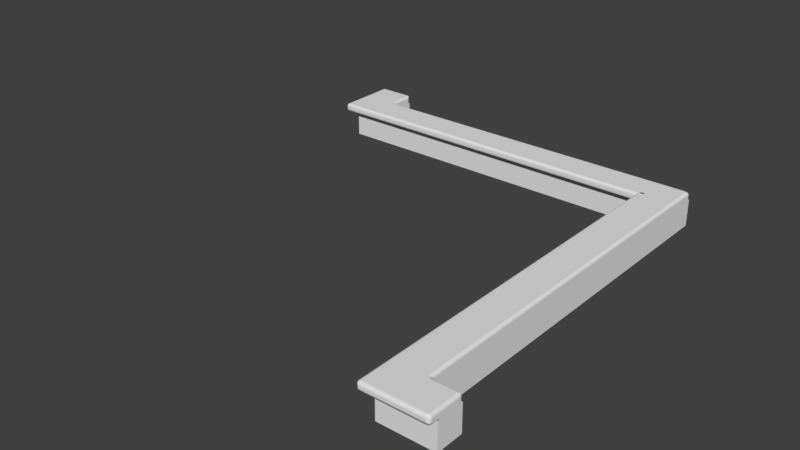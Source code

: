 # Source: Bar.blend  (saved by Blender 2.79.0; exported with 4.5.12 LTS)
import bpy
from mathutils import Matrix  # noqa: F401  (used for matrix-valued properties, if any)

bpy.ops.wm.read_factory_settings(use_empty=True)
scene = bpy.context.scene
scene.name = 'Scene'

# ---- collections
col_collection_1 = bpy.data.collections.new('Collection 1'); scene.collection.children.link(col_collection_1)
col_collection_11 = bpy.data.collections.new('Collection 11'); scene.collection.children.link(col_collection_11)

# ---- world
world_world = bpy.data.worlds.new('World'); scene.world = world_world
world_world.color = (0.05088, 0.05088, 0.05088)
world_world.use_sun_shadow = False
world_world.sun_shadow_jitter_overblur = 0.0
world_world.cycles.sampling_method = 'MANUAL'

# ---- meshes
me_grid_000 = bpy.data.meshes.new('Grid.000')
me_grid_000.from_pydata([(-10.24, 5.658, 0.8111), (3.335, -10.65, 0.8111), (3.193, -10.51, 0.8111), (2.993, -10.65, 0.8111), (2.993, -10.85, 0.8111), (3.193, -10.85, 0.8111), (3.265, -10.63, 0.8111), (3.265, -10.73, 0.8111), (3.189, -10.71, 0.8111), (3.114, -10.58, 0.8111), (3.214, -10.58, 0.8111), (3.137, -10.66, 0.8111), (2.993, -10.72, 0.8111), (3.041, -10.63, 0.8111), (3.059, -10.7, 0.8111), (3.06, -10.85, 0.8111), (2.993, -10.79, 0.8111), (3.066, -10.78, 0.8111), (3.213, -10.81, 0.8111), (3.127, -10.85, 0.8111), (3.142, -10.79, 0.8111), (2.993, -10.85, 0.5), (3.193, -10.65, 0.5), (3.06, -10.79, 0.5), (3.127, -10.72, 0.5), (5.145, -10.85, 0.6), (5.145, -10.65, 0.5), (5.145, -10.77, 0.55), (5.145, -10.7, 0.5134), (5.145, -10.65, 0.7111), (5.045, -10.65, 0.8111), (5.045, -10.85, 0.8111), (5.145, -10.85, 0.7111), (5.13, -10.65, 0.7602), (5.145, -10.72, 0.7111), (5.13, -10.72, 0.7634), (5.045, -10.72, 0.8111), (5.095, -10.65, 0.7978), (5.097, -10.72, 0.7964), (5.094, -10.85, 0.7963), (5.045, -10.79, 0.8111), (5.097, -10.79, 0.7964), (5.145, -10.79, 0.7111), (5.131, -10.85, 0.7611), (5.13, -10.79, 0.7634), (4.119, -9.627, 0.5), (4.219, -9.727, 0.5), (4.133, -9.677, 0.5), (4.169, -9.714, 0.5), (5.045, -9.727, 0.5), (5.145, -9.827, 0.5), (5.095, -9.74, 0.5), (5.131, -9.777, 0.5), (-10.24, 3.706, 0.8111), (-10.24, 3.506, 0.8111), (-10.24, 3.64, 0.8111), (-10.24, 3.573, 0.8111), (4.019, 4.391, 0.8111), (4.119, 4.532, 0.7111), (4.019, 4.632, 0.7111), (3.878, 4.532, 0.8111), (4.068, 4.436, 0.7964), (3.998, 4.46, 0.8111), (4.053, 4.518, 0.7973), (4.104, 4.581, 0.7111), (4.104, 4.487, 0.76), (4.089, 4.559, 0.7638), (3.974, 4.617, 0.76), (4.068, 4.617, 0.7111), (4.046, 4.602, 0.7638), (3.947, 4.511, 0.8111), (3.923, 4.581, 0.7964), (4.005, 4.566, 0.7973), (2.835, 3.606, 0.6), (2.835, 3.506, 0.5), (2.735, 3.506, 0.6), (2.835, 3.593, 0.5501), (2.785, 3.593, 0.6), (2.788, 3.58, 0.5522), (2.785, 3.506, 0.5134), (2.835, 3.556, 0.5134), (2.788, 3.554, 0.5263), (2.749, 3.556, 0.6), (2.749, 3.506, 0.5501), (2.762, 3.554, 0.5522), (2.835, 3.506, 0.8111), (2.835, 3.606, 0.7111), (2.735, 3.506, 0.7111), (2.835, 3.556, 0.7978), (2.785, 3.506, 0.7978), (2.788, 3.554, 0.7848), (2.785, 3.593, 0.7111), (2.835, 3.593, 0.7611), (2.788, 3.58, 0.7589), (2.749, 3.506, 0.7611), (2.749, 3.556, 0.7111), (2.762, 3.554, 0.7589), (2.993, 3.332, 0.6), (2.993, 3.432, 0.5), (3.093, 3.432, 0.6), (2.993, 3.345, 0.5501), (3.043, 3.345, 0.6), (3.041, 3.358, 0.5522), (3.043, 3.432, 0.5134), (2.993, 3.382, 0.5134), (3.041, 3.384, 0.5263), (3.08, 3.382, 0.6), (3.08, 3.432, 0.5501), (3.067, 3.384, 0.5522), (2.993, 3.332, 0.7111), (3.093, 3.432, 0.7111), (2.993, 3.432, 0.8111), (3.043, 3.345, 0.7111), (2.993, 3.345, 0.7611), (3.041, 3.358, 0.7589), (3.08, 3.432, 0.7611), (3.08, 3.382, 0.7111), (3.067, 3.384, 0.7589), (2.993, 3.382, 0.7978), (3.043, 3.432, 0.7978), (3.041, 3.384, 0.7848), (-10.24, 3.432, 0.8111), (-10.34, 3.332, 0.7111), (-10.14, 3.332, 0.7111), (-10.27, 3.383, 0.7964), (-10.21, 3.382, 0.7978), (-10.24, 3.363, 0.7835), (-10.27, 3.332, 0.7111), (-10.31, 3.345, 0.7609), (-10.26, 3.344, 0.7597), (-10.17, 3.347, 0.7601), (-10.21, 3.332, 0.7111), (-10.22, 3.344, 0.7597), (2.835, -10.99, 0.8111), (2.735, -10.99, 0.7111), (2.835, -11.09, 0.7111), (2.785, -10.99, 0.7978), (2.835, -11.04, 0.7978), (2.788, -11.03, 0.7848), (2.749, -11.04, 0.7111), (2.749, -10.99, 0.7611), (2.762, -11.03, 0.7589), (2.835, -11.07, 0.7611), (2.785, -11.07, 0.7111), (2.788, -11.06, 0.7589), (-10.24, 3.432, 0.5), (-10.14, 3.332, 0.6), (-10.34, 3.332, 0.6), (-10.21, 3.383, 0.5148), (-10.27, 3.382, 0.5133), (-10.24, 3.363, 0.5276), (-10.21, 3.332, 0.6), (-10.17, 3.345, 0.5502), (-10.22, 3.344, 0.5514), (-10.31, 3.347, 0.551), (-10.27, 3.332, 0.6), (-10.26, 3.344, 0.5514), (2.835, -10.99, 0.5), (2.835, -11.09, 0.6), (2.735, -10.99, 0.6), (2.835, -11.04, 0.5134), (2.785, -10.99, 0.5134), (2.788, -11.03, 0.5263), (2.785, -11.07, 0.6), (2.835, -11.07, 0.5501), (2.788, -11.06, 0.5522), (2.749, -10.99, 0.5501), (2.749, -11.04, 0.6), (2.762, -11.03, 0.5522), (-9.214, 5.558, 0.7111), (-9.314, 5.658, 0.8111), (-9.228, 5.608, 0.7611), (-9.264, 5.644, 0.7977), (3.193, -10.99, 0.8111), (2.993, -10.99, 0.8111), (2.993, -11.09, 0.7111), (3.193, -11.09, 0.7111), (3.127, -10.99, 0.8111), (3.193, -11.04, 0.7978), (3.127, -11.04, 0.7964), (2.993, -11.04, 0.7963), (3.06, -10.99, 0.8111), (3.06, -11.04, 0.7964), (3.06, -11.09, 0.7111), (2.993, -11.07, 0.7611), (3.06, -11.07, 0.7634), (3.193, -11.07, 0.7602), (3.127, -11.09, 0.7111), (3.127, -11.07, 0.7634), (5.045, -10.99, 0.8111), (5.045, -11.09, 0.7111), (5.145, -10.99, 0.7111), (5.045, -11.04, 0.7978), (5.095, -10.99, 0.7978), (5.093, -11.03, 0.7848), (5.095, -11.07, 0.7111), (5.045, -11.07, 0.7611), (5.093, -11.06, 0.7589), (5.131, -10.99, 0.7611), (5.131, -11.04, 0.7111), (5.118, -11.03, 0.7589), (-9.182, 4.532, 0.8111), (-9.114, 4.632, 0.7111), (-9.214, 4.732, 0.7111), (-9.314, 4.684, 0.8111), (-9.161, 4.581, 0.7963), (-9.247, 4.554, 0.8111), (-9.21, 4.603, 0.7973), (-9.163, 4.647, 0.7111), (-9.136, 4.617, 0.7601), (-9.182, 4.633, 0.7639), (-9.229, 4.717, 0.7602), (-9.199, 4.683, 0.7111), (-9.214, 4.667, 0.7639), (-9.294, 4.609, 0.8111), (-9.265, 4.699, 0.7963), (-9.245, 4.642, 0.7973), (3.193, -10.99, 0.5), (3.193, -11.09, 0.6), (2.993, -11.09, 0.6), (2.993, -10.99, 0.5), (3.193, -11.04, 0.5148), (3.127, -10.99, 0.5), (3.127, -11.04, 0.5147), (3.127, -11.09, 0.6), (3.193, -11.07, 0.5501), (3.127, -11.07, 0.5477), (2.993, -11.07, 0.5509), (3.06, -11.09, 0.6), (3.06, -11.07, 0.5477), (3.06, -10.99, 0.5), (2.993, -11.04, 0.5134), (3.06, -11.04, 0.5147), (5.055, -10.99, 0.5), (5.145, -10.99, 0.6), (5.045, -11.09, 0.6), (5.102, -10.99, 0.5134), (5.052, -11.04, 0.5134), (5.096, -11.03, 0.5263), (5.13, -11.04, 0.6), (5.135, -10.99, 0.5501), (5.12, -11.03, 0.5522), (5.048, -11.07, 0.5501), (5.093, -11.07, 0.6), (5.094, -11.06, 0.5522), (2.835, -10.85, 0.5), (2.735, -10.85, 0.6), (2.735, -10.65, 0.6), (2.835, -10.65, 0.5), (2.786, -10.85, 0.5148), (2.835, -10.79, 0.5), (2.783, -10.79, 0.5147), (2.735, -10.79, 0.6), (2.749, -10.85, 0.5501), (2.75, -10.79, 0.5477), (2.75, -10.65, 0.5509), (2.735, -10.72, 0.6), (2.75, -10.72, 0.5477), (2.835, -10.72, 0.5), (2.785, -10.65, 0.5134), (2.783, -10.72, 0.5147), (-10.57, 3.432, 0.5), (-10.57, 3.332, 0.6), (-10.67, 3.432, 0.6), (-10.57, 3.382, 0.5134), (-10.62, 3.432, 0.5134), (-10.61, 3.384, 0.5263), (-10.62, 3.345, 0.6), (-10.57, 3.345, 0.5501), (-10.61, 3.358, 0.5522), (-10.65, 3.432, 0.5501), (-10.65, 3.382, 0.6), (-10.64, 3.384, 0.5522), (-10.24, 3.506, 0.5), (-10.24, 3.706, 0.5), (-10.24, 3.573, 0.5), (-10.24, 3.64, 0.5), (-10.57, 3.432, 0.8111), (-10.67, 3.432, 0.7111), (-10.57, 3.332, 0.7111), (-10.62, 3.432, 0.7978), (-10.57, 3.382, 0.7978), (-10.61, 3.384, 0.7848), (-10.65, 3.382, 0.7111), (-10.65, 3.432, 0.7611), (-10.64, 3.384, 0.7589), (-10.57, 3.345, 0.7611), (-10.62, 3.345, 0.7111), (-10.61, 3.358, 0.7589), (-10.67, 5.558, 0.6), (-10.57, 5.658, 0.6), (-10.57, 5.558, 0.5), (-10.65, 5.607, 0.6), (-10.65, 5.558, 0.5501), (-10.64, 5.605, 0.5522), (-10.57, 5.644, 0.5501), (-10.62, 5.644, 0.6), (-10.61, 5.631, 0.5522), (-10.62, 5.558, 0.5134), (-10.57, 5.607, 0.5134), (-10.61, 5.605, 0.5263), (-10.67, 5.558, 0.7111), (-10.57, 5.658, 0.8111), (-10.65, 5.608, 0.7611), (-10.62, 5.644, 0.7977), (-10.67, 3.606, 0.6), (-10.57, 3.706, 0.5), (-10.57, 3.506, 0.5), (-10.65, 3.638, 0.551), (-10.65, 3.574, 0.5502), (-10.64, 3.606, 0.531), (-10.57, 3.64, 0.5), (-10.62, 3.674, 0.5133), (-10.61, 3.628, 0.5126), (-10.62, 3.538, 0.5148), (-10.57, 3.573, 0.5), (-10.61, 3.585, 0.5126), (-10.67, 3.606, 0.7111), (-10.57, 3.506, 0.8111), (-10.35, 3.706, 0.8111), (-10.57, 3.799, 0.8111), (-10.65, 3.574, 0.7601), (-10.65, 3.668, 0.76), (-10.63, 3.624, 0.785), (-10.54, 3.55, 0.8111), (-10.62, 3.538, 0.7964), (-10.6, 3.584, 0.8017), (-10.46, 3.721, 0.8111), (-10.46, 3.623, 0.8111), (-10.54, 3.647, 0.8076), (-10.62, 3.738, 0.7964), (-10.54, 3.755, 0.8111), (-10.6, 3.687, 0.8018), (4.019, -9.686, 0.8111), (4.161, -9.827, 0.8111), (4.219, -9.727, 0.7111), (4.119, -9.627, 0.7111), (4.04, -9.755, 0.8111), (4.068, -9.667, 0.7963), (4.089, -9.72, 0.7973), (4.179, -9.778, 0.7963), (4.091, -9.806, 0.8111), (4.126, -9.757, 0.7973), (4.17, -9.712, 0.7111), (4.2, -9.742, 0.7601), (4.153, -9.726, 0.7639), (4.104, -9.646, 0.7601), (4.134, -9.676, 0.7111), (4.12, -9.693, 0.7639), (2.993, 3.506, 0.8111), (3.193, 3.565, 0.8111), (3.052, 3.706, 0.8111), (2.993, 3.506, 0.8111), (3.093, 3.506, 0.7111), (2.993, 3.606, 0.7111), (3.072, 3.515, 0.8111), (2.993, 3.555, 0.7963), (3.06, 3.566, 0.8001), (3.172, 3.634, 0.8111), (3.145, 3.537, 0.8111), (3.119, 3.593, 0.8073), (3.024, 3.658, 0.8111), (3.121, 3.685, 0.8111), (3.08, 3.631, 0.8073), (3.043, 3.506, 0.7963), (3.002, 3.585, 0.8111), (3.053, 3.573, 0.8001), (3.079, 3.555, 0.7111), (3.079, 3.506, 0.7602), (3.075, 3.561, 0.7664), (2.993, 3.591, 0.7602), (3.043, 3.591, 0.7111), (3.048, 3.587, 0.7664), (5.045, -9.827, 0.8111), (5.145, -9.827, 0.7111), (5.045, -9.727, 0.7111), (5.095, -9.827, 0.7978), (5.045, -9.777, 0.7978), (5.093, -9.779, 0.7848), (5.131, -9.777, 0.7111), (5.131, -9.827, 0.7611), (5.118, -9.779, 0.7589), (5.045, -9.74, 0.7611), (5.095, -9.74, 0.7111), (5.093, -9.753, 0.7589), (2.993, 3.606, 0.6), (3.093, 3.506, 0.6), (2.993, 3.506, 0.5), (3.043, 3.591, 0.6), (2.993, 3.591, 0.5509), (3.043, 3.583, 0.5501), (3.079, 3.506, 0.5509), (3.079, 3.555, 0.6), (3.07, 3.556, 0.5501), (2.993, 3.555, 0.5148), (3.043, 3.506, 0.5148), (3.043, 3.556, 0.5236), (2.835, -10.85, 0.8111), (2.835, -10.65, 0.8111), (2.735, -10.65, 0.7111), (2.735, -10.85, 0.7111), (2.835, -10.79, 0.8111), (2.785, -10.85, 0.7978), (2.783, -10.79, 0.7964), (2.786, -10.65, 0.7963), (2.835, -10.72, 0.8111), (2.783, -10.72, 0.7964), (2.735, -10.72, 0.7111), (2.749, -10.65, 0.7611), (2.75, -10.72, 0.7634), (2.75, -10.85, 0.7602), (2.735, -10.79, 0.7111), (2.75, -10.79, 0.7634), (-10.24, 5.558, 0.5), (-10.24, 5.658, 0.6), (-10.24, 5.608, 0.5134), (-10.24, 5.644, 0.55), (-9.214, 4.732, 0.5), (-9.114, 4.632, 0.5), (-9.201, 4.682, 0.5), (-9.164, 4.645, 0.5), (4.019, 4.632, 0.5), (4.119, 4.532, 0.5), (4.069, 4.619, 0.5), (4.106, 4.582, 0.5), (-9.314, 5.658, 0.5), (-9.214, 5.558, 0.5), (-9.264, 5.644, 0.5), (-9.228, 5.608, 0.5)], [], [(30, 373, 334, 1), (421, 418, 202, 59), (306, 291, 413, 274), (245, 21, 220, 157), (201, 319, 53, 351, 60), (417, 426, 169, 203), (261, 307, 273, 387, 98, 145), (25, 32, 191, 234), (352, 54, 318, 277, 121, 111), (218, 235, 190, 176), (3, 349, 85, 398), (147, 122, 279, 262), (302, 320, 204, 170), (354, 385, 73, 86), (386, 353, 110, 99), (425, 414, 290, 302, 0, 170), (219, 175, 135, 158), (22, 26, 233, 217), (146, 97, 109, 123), (75, 247, 399, 87), (45, 422, 58, 336), (4, 397, 133, 174), (400, 246, 159, 134), (289, 305, 263, 278, 317, 301), (57, 350, 2, 333), (49, 46, 335, 375), (26, 50, 374, 29), (387, 22, 248, 74), (1, 6, 8, 7), (6, 10, 11, 8), (2, 9, 11, 10), (9, 13, 14, 11), (3, 12, 14, 13), (12, 16, 17, 14), (4, 15, 17, 16), (15, 19, 20, 17), (5, 18, 20, 19), (18, 7, 8, 20), (8, 11, 14, 17, 20), (29, 33, 35, 34), (33, 37, 38, 35), (30, 36, 38, 37), (36, 40, 41, 38), (31, 39, 41, 40), (39, 43, 44, 41), (32, 42, 44, 43), (42, 34, 35, 44), (35, 38, 41, 44), (57, 61, 63, 62), (61, 65, 66, 63), (58, 64, 66, 65), (64, 68, 69, 66), (59, 67, 69, 68), (67, 71, 72, 69), (60, 70, 72, 71), (70, 62, 63, 72), (63, 66, 69, 72), (73, 76, 78, 77), (76, 80, 81, 78), (74, 79, 81, 80), (79, 83, 84, 81), (75, 82, 84, 83), (82, 77, 78, 84), (78, 81, 84), (85, 88, 90, 89), (88, 92, 93, 90), (86, 91, 93, 92), (91, 95, 96, 93), (87, 94, 96, 95), (94, 89, 90, 96), (90, 93, 96), (97, 100, 102, 101), (100, 104, 105, 102), (98, 103, 105, 104), (103, 107, 108, 105), (99, 106, 108, 107), (106, 101, 102, 108), (102, 105, 108), (109, 112, 114, 113), (112, 116, 117, 114), (110, 115, 117, 116), (115, 119, 120, 117), (111, 118, 120, 119), (118, 113, 114, 120), (114, 117, 120), (121, 124, 126, 125), (124, 128, 129, 126), (122, 127, 129, 128), (127, 131, 132, 129), (123, 130, 132, 131), (130, 125, 126, 132), (126, 129, 132), (133, 136, 138, 137), (136, 140, 141, 138), (134, 139, 141, 140), (139, 143, 144, 141), (135, 142, 144, 143), (142, 137, 138, 144), (138, 141, 144), (145, 148, 150, 149), (148, 152, 153, 150), (146, 151, 153, 152), (151, 155, 156, 153), (147, 154, 156, 155), (154, 149, 150, 156), (150, 153, 156), (157, 160, 162, 161), (160, 164, 165, 162), (158, 163, 165, 164), (163, 167, 168, 165), (159, 166, 168, 167), (166, 161, 162, 168), (162, 165, 168), (173, 177, 179, 178), (177, 181, 182, 179), (174, 180, 182, 181), (180, 184, 185, 182), (175, 183, 185, 184), (183, 187, 188, 185), (176, 186, 188, 187), (186, 178, 179, 188), (179, 182, 185, 188), (189, 192, 194, 193), (192, 196, 197, 194), (190, 195, 197, 196), (195, 199, 200, 197), (191, 198, 200, 199), (198, 193, 194, 200), (194, 197, 200), (201, 205, 207, 206), (205, 209, 210, 207), (202, 208, 210, 209), (208, 212, 213, 210), (203, 211, 213, 212), (211, 215, 216, 213), (204, 214, 216, 215), (214, 206, 207, 216), (207, 210, 213, 216), (217, 221, 223, 222), (221, 225, 226, 223), (218, 224, 226, 225), (224, 228, 229, 226), (219, 227, 229, 228), (227, 231, 232, 229), (220, 230, 232, 231), (230, 222, 223, 232), (223, 226, 229, 232), (233, 236, 238, 237), (236, 240, 241, 238), (234, 239, 241, 240), (239, 243, 244, 241), (235, 242, 244, 243), (242, 237, 238, 244), (238, 241, 244), (245, 249, 251, 250), (249, 253, 254, 251), (246, 252, 254, 253), (252, 256, 257, 254), (247, 255, 257, 256), (255, 259, 260, 257), (248, 258, 260, 259), (258, 250, 251, 260), (251, 254, 257, 260), (261, 264, 266, 265), (264, 268, 269, 266), (262, 267, 269, 268), (267, 271, 272, 269), (263, 270, 272, 271), (270, 265, 266, 272), (266, 269, 272), (277, 280, 282, 281), (280, 284, 285, 282), (278, 283, 285, 284), (283, 287, 288, 285), (279, 286, 288, 287), (286, 281, 282, 288), (282, 285, 288), (289, 292, 294, 293), (292, 296, 297, 294), (290, 295, 297, 296), (295, 299, 300, 297), (291, 298, 300, 299), (298, 293, 294, 300), (294, 297, 300), (305, 308, 310, 309), (308, 312, 313, 310), (306, 311, 313, 312), (311, 315, 316, 313), (307, 314, 316, 315), (314, 309, 310, 316), (310, 313, 316), (317, 321, 323, 322), (321, 325, 326, 323), (318, 324, 326, 325), (324, 328, 329, 326), (319, 327, 329, 328), (327, 331, 332, 329), (320, 330, 332, 331), (330, 322, 323, 332), (323, 326, 329, 332), (333, 337, 339, 338), (337, 341, 342, 339), (334, 340, 342, 341), (340, 344, 345, 342), (335, 343, 345, 344), (343, 347, 348, 345), (336, 346, 348, 347), (346, 338, 339, 348), (339, 342, 345, 348), (349, 355, 357, 356), (355, 359, 360, 357), (350, 358, 360, 359), (358, 362, 363, 360), (351, 361, 363, 362), (361, 365, 366, 363), (352, 364, 366, 365), (364, 368, 369, 366), (353, 367, 369, 368), (367, 371, 372, 369), (354, 370, 372, 371), (370, 356, 357, 372), (357, 360, 363, 366, 369, 372), (373, 376, 378, 377), (376, 380, 381, 378), (374, 379, 381, 380), (379, 383, 384, 381), (375, 382, 384, 383), (382, 377, 378, 384), (378, 381, 384), (385, 388, 390, 389), (388, 392, 393, 390), (386, 391, 393, 392), (391, 395, 396, 393), (387, 394, 396, 395), (394, 389, 390, 396), (390, 393, 396), (397, 401, 403, 402), (401, 405, 406, 403), (398, 404, 406, 405), (404, 408, 409, 406), (399, 407, 409, 408), (407, 411, 412, 409), (400, 410, 412, 411), (410, 402, 403, 412), (403, 406, 409, 412), (29, 374, 380, 33), (33, 380, 376, 37), (37, 376, 373, 30), (30, 1, 7, 36), (36, 7, 18, 40), (40, 18, 5, 31), (121, 277, 281, 124), (124, 281, 286, 128), (128, 286, 279, 122), (261, 145, 149, 264), (264, 149, 154, 268), (268, 154, 147, 262), (336, 58, 65, 346), (346, 65, 61, 338), (338, 61, 57, 333), (59, 202, 209, 67), (67, 209, 205, 71), (71, 205, 201, 60), (320, 302, 304, 330), (330, 304, 303, 322), (322, 303, 301, 317), (146, 123, 131, 151), (151, 131, 127, 155), (155, 127, 122, 147), (202, 418, 420, 208), (208, 420, 419, 212), (212, 419, 417, 203), (305, 289, 293, 308), (308, 293, 298, 312), (312, 298, 291, 306), (425, 170, 172, 427), (427, 172, 171, 428), (428, 171, 169, 426), (53, 319, 328, 55), (55, 328, 324, 56), (56, 324, 318, 54), (290, 414, 416, 295), (295, 416, 415, 299), (299, 415, 413, 291), (374, 50, 52, 379), (379, 52, 51, 383), (383, 51, 49, 375), (248, 22, 24, 258), (258, 24, 23, 250), (250, 23, 21, 245), (45, 336, 347, 47), (47, 347, 343, 48), (48, 343, 335, 46), (235, 218, 225, 242), (242, 225, 221, 237), (237, 221, 217, 233), (397, 4, 16, 401), (401, 16, 12, 405), (405, 12, 3, 398), (189, 173, 178, 192), (192, 178, 186, 196), (196, 186, 176, 190), (85, 349, 356, 88), (88, 356, 370, 92), (92, 370, 354, 86), (203, 169, 171, 211), (211, 171, 172, 215), (215, 172, 170, 204), (157, 220, 231, 160), (160, 231, 227, 164), (164, 227, 219, 158), (387, 74, 80, 394), (394, 80, 76, 389), (389, 76, 73, 385), (135, 175, 184, 142), (142, 184, 180, 137), (137, 180, 174, 133), (246, 400, 411, 252), (252, 411, 407, 256), (256, 407, 399, 247), (26, 29, 34, 28), (28, 34, 42, 27), (27, 42, 32, 25), (158, 135, 143, 163), (163, 143, 139, 167), (167, 139, 134, 159), (247, 75, 83, 255), (255, 83, 79, 259), (259, 79, 74, 248), (353, 386, 392, 367), (367, 392, 388, 371), (371, 388, 385, 354), (234, 191, 199, 239), (239, 199, 195, 243), (243, 195, 190, 235), (111, 121, 125, 118), (118, 125, 130, 113), (113, 130, 123, 109), (97, 146, 152, 100), (100, 152, 148, 104), (104, 148, 145, 98), (352, 111, 119, 364), (364, 119, 115, 368), (368, 115, 110, 353), (98, 387, 395, 103), (103, 395, 391, 107), (107, 391, 386, 99), (273, 307, 315, 275), (275, 315, 311, 276), (276, 311, 306, 274), (86, 73, 77, 91), (91, 77, 82, 95), (95, 82, 75, 87), (398, 85, 89, 404), (404, 89, 94, 408), (408, 94, 87, 399), (109, 97, 101, 112), (112, 101, 106, 116), (116, 106, 99, 110), (2, 350, 359, 9), (9, 359, 355, 13), (13, 355, 349, 3), (351, 53, 55, 361), (361, 55, 56, 365), (365, 56, 54, 352), (375, 335, 344, 382), (382, 344, 340, 377), (377, 340, 334, 373), (400, 134, 140, 410), (410, 140, 136, 402), (402, 136, 133, 397), (218, 176, 187, 224), (224, 187, 183, 228), (228, 183, 175, 219), (421, 59, 68, 423), (423, 68, 64, 424), (424, 64, 58, 422), (173, 5, 19, 177), (177, 19, 15, 181), (181, 15, 4, 174), (245, 157, 161, 249), (249, 161, 166, 253), (253, 166, 159, 246), (191, 32, 43, 198), (198, 43, 39, 193), (193, 39, 31, 189), (233, 26, 28, 236), (236, 28, 27, 240), (240, 27, 25, 234), (22, 217, 222, 24), (24, 222, 230, 23), (23, 230, 220, 21), (262, 279, 287, 267), (267, 287, 283, 271), (271, 283, 278, 263), (333, 2, 10, 337), (337, 10, 6, 341), (341, 6, 1, 334), (60, 351, 362, 70), (70, 362, 358, 62), (62, 358, 350, 57), (319, 201, 206, 327), (327, 206, 214, 331), (331, 214, 204, 320), (302, 290, 296, 304), (304, 296, 292, 303), (303, 292, 289, 301), (307, 261, 265, 314), (314, 265, 270, 309), (309, 270, 263, 305), (277, 318, 325, 280), (280, 325, 321, 284), (284, 321, 317, 278), (31, 5, 173, 189)])
_uv = me_grid_000.uv_layers.new(name='UVMap')
_uv.uv.foreach_set('vector', [0.557, 0.01829, 0.5593, 0.05422, 0.5257, 0.05698, 0.4922, 0.02362, 0.9981, 0.0, 0.9981, 0.4058, 0.9901, 0.4063, 0.9901, 0.000499, 0.9374, 0.9371, 0.8896, 0.9963, 0.8805, 0.9866, 0.9283, 0.9274, 0.9411, 0.07372, 0.9367, 0.06902, 0.9401, 0.06476, 0.9445, 0.06946, 0.05874, 0.7236, 0.01216, 0.6913, 0.01638, 0.6909, 0.5205, 0.6494, 0.5541, 0.6828, 0.9691, 0.03166, 0.9678, 0.006171, 0.9759, 0.006187, 0.9771, 0.03168, 0.9445, 0.9284, 0.9426, 0.9307, 0.9335, 0.921, 0.5659, 0.5279, 0.5678, 0.5255, 0.9354, 0.9187, 0.9733, 0.9556, 0.9775, 0.9556, 0.9778, 0.9597, 0.9735, 0.9597, 0.5178, 0.6409, 0.01584, 0.6822, 0.003461, 0.6832, 0.003259, 0.68, 0.01564, 0.679, 0.5176, 0.6377, 0.02195, 0.7879, 0.02062, 0.8451, 0.0164, 0.8451, 0.01772, 0.7879, 0.4792, 0.02469, 0.5178, 0.6409, 0.5118, 0.6414, 0.4732, 0.02518, 0.9933, 0.8797, 0.9975, 0.8795, 0.9975, 0.8865, 0.9933, 0.8867, 0.009316, 0.7769, 0.004259, 0.696, 0.05415, 0.7306, 0.0568, 0.773, 0.983, 0.0, 0.9872, 0.0002433, 0.9868, 0.005103, 0.9826, 0.004859, 0.04486, 0.788, 0.04908, 0.7879, 0.04922, 0.7902, 0.045, 0.7903, 0.0136, 0.7769, 0.008482, 0.8054, 0.008017, 0.8155, 0.0, 0.8155, 0.0004655, 0.8054, 0.001786, 0.7769, 0.02209, 0.7818, 0.01786, 0.7818, 0.01798, 0.7769, 0.0222, 0.7769, 0.9259, 0.06947, 0.8717, 0.0115, 0.8828, 0.00352, 0.9346, 0.05882, 0.9933, 0.8735, 0.9924, 0.4675, 0.9966, 0.4674, 0.9975, 0.8734, 0.9895, 0.4591, 0.9868, 0.8959, 0.9826, 0.8959, 0.9853, 0.4591, 0.9693, 0.8861, 0.948, 0.4489, 0.956, 0.4489, 0.9773, 0.8861, 0.4787, 0.01599, 0.4727, 0.01648, 0.4723, 0.01067, 0.4783, 0.01018, 0.9825, 0.9021, 0.9867, 0.9021, 0.9867, 0.9062, 0.9825, 0.9062, 0.03393, 0.7783, 0.03147, 0.8385, 0.03125, 0.8438, 0.02703, 0.8436, 0.02725, 0.8382, 0.02971, 0.7781, 0.5591, 0.6762, 0.5255, 0.6428, 0.4872, 0.03022, 0.5208, 0.06358, 0.03393, 0.8029, 0.03393, 0.7774, 0.04193, 0.7769, 0.04193, 0.8024, 0.9692, 0.9494, 0.968, 0.9239, 0.976, 0.9239, 0.9772, 0.9494, 0.5659, 0.5279, 0.9259, 0.06947, 0.9359, 0.08011, 0.5703, 0.5326, 0.4922, 0.02362, 0.4896, 0.02475, 0.4865, 0.02161, 0.4893, 0.0204, 0.4896, 0.02475, 0.4878, 0.02713, 0.4847, 0.02404, 0.4865, 0.02161, 0.4872, 0.03022, 0.484, 0.02741, 0.4847, 0.02404, 0.4878, 0.02713, 0.484, 0.02741, 0.4811, 0.0254, 0.4816, 0.02223, 0.4847, 0.02404, 0.4792, 0.02469, 0.4791, 0.02179, 0.4816, 0.02223, 0.4811, 0.0254, 0.4791, 0.02179, 0.4789, 0.01889, 0.4816, 0.0189, 0.4816, 0.02223, 0.4787, 0.01599, 0.4812, 0.01578, 0.4816, 0.0189, 0.4789, 0.01889, 0.4812, 0.01578, 0.4837, 0.01557, 0.4845, 0.01837, 0.4816, 0.0189, 0.4863, 0.01536, 0.4872, 0.01737, 0.4845, 0.01837, 0.4837, 0.01557, 0.4872, 0.01737, 0.4893, 0.0204, 0.4865, 0.02161, 0.4845, 0.01837, 0.4865, 0.02161, 0.4847, 0.02404, 0.4816, 0.02223, 0.4816, 0.0189, 0.4845, 0.01837, 0.9772, 0.9494, 0.9791, 0.9489, 0.9794, 0.951, 0.9773, 0.9515, 0.5603, 0.01802, 0.5589, 0.01813, 0.5588, 0.01522, 0.5601, 0.01512, 0.557, 0.01829, 0.5569, 0.01538, 0.5588, 0.01522, 0.5589, 0.01813, 0.5569, 0.01538, 0.5567, 0.01248, 0.5587, 0.01232, 0.5588, 0.01522, 0.5565, 0.009581, 0.5584, 0.009427, 0.5587, 0.01232, 0.5567, 0.01248, 0.5584, 0.009427, 0.5598, 0.009309, 0.5599, 0.01221, 0.5587, 0.01232, 0.9775, 0.9556, 0.9774, 0.9535, 0.9795, 0.9531, 0.9795, 0.9552, 0.9774, 0.9535, 0.9773, 0.9515, 0.9794, 0.951, 0.9795, 0.9531, 0.5601, 0.01512, 0.5588, 0.01522, 0.5587, 0.01232, 0.5599, 0.01221, 0.5591, 0.6762, 0.5611, 0.678, 0.5607, 0.6816, 0.5585, 0.6793, 0.5611, 0.678, 0.5626, 0.6801, 0.5622, 0.6833, 0.5607, 0.6816, 0.956, 0.4489, 0.9559, 0.4469, 0.958, 0.4472, 0.9579, 0.4499, 0.9559, 0.4469, 0.9559, 0.4447, 0.958, 0.4445, 0.958, 0.4472, 0.956, 0.4427, 0.958, 0.4418, 0.958, 0.4445, 0.9559, 0.4447, 0.558, 0.6862, 0.5559, 0.6848, 0.559, 0.6839, 0.5607, 0.6853, 0.5541, 0.6828, 0.5567, 0.6817, 0.559, 0.6839, 0.5559, 0.6848, 0.5567, 0.6817, 0.5585, 0.6793, 0.5607, 0.6816, 0.559, 0.6839, 0.5607, 0.6816, 0.5622, 0.6833, 0.5607, 0.6853, 0.559, 0.6839, 0.9868, 0.005103, 0.9887, 0.005625, 0.9885, 0.007491, 0.9867, 0.00705, 0.9887, 0.005625, 0.9901, 0.006839, 0.9895, 0.008346, 0.9885, 0.007491, 0.5703, 0.5326, 0.5717, 0.5341, 0.5704, 0.5355, 0.569, 0.5342, 0.5717, 0.5341, 0.5728, 0.5352, 0.5712, 0.5363, 0.5704, 0.5355, 0.9865, 0.01127, 0.9866, 0.009312, 0.9884, 0.009083, 0.9885, 0.01096, 0.9866, 0.009312, 0.9867, 0.00705, 0.9885, 0.007491, 0.9884, 0.009083, 0.9885, 0.007491, 0.9895, 0.008346, 0.9884, 0.009083, 0.5118, 0.6414, 0.5119, 0.6436, 0.5101, 0.6436, 0.5099, 0.6416, 0.5119, 0.6436, 0.512, 0.6452, 0.5102, 0.6448, 0.5101, 0.6436, 0.9826, 0.004859, 0.9825, 0.006806, 0.9806, 0.007038, 0.9807, 0.005163, 0.9825, 0.006806, 0.9824, 0.009069, 0.9806, 0.00863, 0.9806, 0.007038, 0.9823, 0.01102, 0.9805, 0.0105, 0.9806, 0.00863, 0.9824, 0.009069, 0.5085, 0.6417, 0.5099, 0.6416, 0.5101, 0.6436, 0.5091, 0.6437, 0.9797, 0.00778, 0.9806, 0.007038, 0.9806, 0.00863, 0.9924, 0.4675, 0.9905, 0.4672, 0.9905, 0.4653, 0.9924, 0.4656, 0.5702, 0.5227, 0.5691, 0.5239, 0.5678, 0.5226, 0.5685, 0.5217, 0.5678, 0.5255, 0.5664, 0.524, 0.5678, 0.5226, 0.5691, 0.5239, 0.5664, 0.524, 0.5655, 0.5229, 0.5671, 0.5218, 0.5678, 0.5226, 0.9922, 0.4614, 0.9923, 0.4633, 0.9905, 0.4637, 0.9903, 0.4618, 0.9923, 0.4633, 0.9924, 0.4656, 0.9905, 0.4653, 0.9905, 0.4637, 0.9905, 0.4653, 0.9895, 0.4645, 0.9905, 0.4637, 0.9966, 0.4674, 0.9966, 0.4654, 0.9984, 0.465, 0.9985, 0.4669, 0.9966, 0.4654, 0.9965, 0.4632, 0.9983, 0.4634, 0.9984, 0.465, 0.9964, 0.4612, 0.9983, 0.4616, 0.9983, 0.4634, 0.9965, 0.4632, 0.5209, 0.6374, 0.5195, 0.6375, 0.5193, 0.6354, 0.5203, 0.6354, 0.5176, 0.6377, 0.5174, 0.6355, 0.5193, 0.6354, 0.5195, 0.6375, 0.5174, 0.6355, 0.5174, 0.6339, 0.5192, 0.6343, 0.5193, 0.6354, 0.9984, 0.465, 0.9983, 0.4634, 0.9993, 0.4642, 0.01564, 0.679, 0.0143, 0.6769, 0.01546, 0.676, 0.01672, 0.6767, 0.0143, 0.6769, 0.01284, 0.6754, 0.01461, 0.6752, 0.01546, 0.676, 0.0265, 0.8568, 0.02641, 0.8588, 0.02457, 0.8587, 0.02458, 0.8572, 0.02641, 0.8588, 0.02633, 0.8609, 0.02451, 0.86, 0.02457, 0.8587, 0.9975, 0.8734, 0.9993, 0.8738, 0.9993, 0.8753, 0.9975, 0.8754, 0.01802, 0.6751, 0.01672, 0.6767, 0.01546, 0.676, 0.01624, 0.6751, 0.01546, 0.676, 0.01461, 0.6752, 0.01624, 0.6751, 0.4723, 0.01067, 0.4704, 0.01083, 0.4704, 0.008737, 0.4722, 0.008497, 0.4704, 0.01083, 0.4691, 0.01094, 0.4694, 0.008817, 0.4704, 0.008737, 0.9825, 0.9062, 0.9825, 0.9081, 0.9807, 0.9085, 0.9806, 0.9066, 0.9825, 0.9081, 0.9825, 0.9104, 0.9806, 0.9101, 0.9807, 0.9085, 0.9824, 0.9124, 0.9806, 0.9119, 0.9806, 0.9101, 0.9825, 0.9104, 0.4721, 0.006898, 0.4722, 0.008497, 0.4704, 0.008737, 0.4703, 0.007612, 0.9797, 0.9093, 0.9807, 0.9085, 0.9806, 0.9101, 0.9354, 0.9187, 0.9359, 0.9161, 0.9373, 0.9165, 0.9376, 0.918, 0.9359, 0.9161, 0.9359, 0.9139, 0.9372, 0.9152, 0.9373, 0.9165, 0.9933, 0.8735, 0.9933, 0.8756, 0.9914, 0.8756, 0.9913, 0.8741, 0.9933, 0.8756, 0.9933, 0.8776, 0.9914, 0.8769, 0.9914, 0.8756, 0.05658, 0.779, 0.05704, 0.7769, 0.05835, 0.7769, 0.05837, 0.779, 0.9397, 0.918, 0.9376, 0.918, 0.9373, 0.9165, 0.9384, 0.9165, 0.9373, 0.9165, 0.9372, 0.9152, 0.9384, 0.9165, 0.9445, 0.06946, 0.9458, 0.06786, 0.9471, 0.06935, 0.9459, 0.07094, 0.9458, 0.06786, 0.9469, 0.06669, 0.9479, 0.06852, 0.9471, 0.06935, 0.9867, 0.9124, 0.9867, 0.9104, 0.9885, 0.9101, 0.9886, 0.912, 0.9867, 0.9104, 0.9867, 0.9082, 0.9885, 0.9085, 0.9885, 0.9101, 0.9867, 0.9062, 0.9886, 0.9067, 0.9885, 0.9085, 0.9867, 0.9082, 0.947, 0.07203, 0.9459, 0.07094, 0.9471, 0.06935, 0.9479, 0.07011, 0.9895, 0.9093, 0.9885, 0.9101, 0.9885, 0.9085, 0.4859, 0.009552, 0.4834, 0.009761, 0.4833, 0.007485, 0.4858, 0.007379, 0.4834, 0.009761, 0.4809, 0.009969, 0.4807, 0.007693, 0.4833, 0.007485, 0.4783, 0.01018, 0.4782, 0.00804, 0.4807, 0.007693, 0.4809, 0.009969, 0.4782, 0.00804, 0.4781, 0.006404, 0.4807, 0.006256, 0.4807, 0.007693, 0.01786, 0.7818, 0.01782, 0.7838, 0.01584, 0.7843, 0.01597, 0.7822, 0.05303, 0.7773, 0.05479, 0.7769, 0.05479, 0.7792, 0.05303, 0.7796, 0.01772, 0.7879, 0.01586, 0.7884, 0.01579, 0.7863, 0.01777, 0.7859, 0.4857, 0.005844, 0.4858, 0.007379, 0.4833, 0.007485, 0.4832, 0.006048, 0.4833, 0.007485, 0.4807, 0.007693, 0.4807, 0.006256, 0.4832, 0.006048, 0.5561, 0.003773, 0.556, 0.001599, 0.5578, 0.001541, 0.558, 0.003616, 0.556, 0.001599, 0.5559, 0.0, 0.5578, 0.0004153, 0.5578, 0.001541, 0.0164, 0.8451, 0.01637, 0.8471, 0.01457, 0.8474, 0.01451, 0.8456, 0.01637, 0.8471, 0.01637, 0.8494, 0.01456, 0.849, 0.01457, 0.8474, 0.0164, 0.8513, 0.01451, 0.8509, 0.01456, 0.849, 0.01637, 0.8494, 0.5594, 0.0035, 0.558, 0.003616, 0.5578, 0.001541, 0.5588, 0.001459, 0.0136, 0.8482, 0.01457, 0.8474, 0.01456, 0.849, 0.05874, 0.7236, 0.0597, 0.7256, 0.0579, 0.7267, 0.05636, 0.7247, 0.0597, 0.7256, 0.06076, 0.7271, 0.05905, 0.728, 0.0579, 0.7267, 0.9771, 0.03785, 0.9772, 0.03588, 0.9792, 0.03572, 0.979, 0.03764, 0.9772, 0.03588, 0.9772, 0.03365, 0.9792, 0.03371, 0.9792, 0.03572, 0.9771, 0.03168, 0.979, 0.0317, 0.9792, 0.03371, 0.9772, 0.03365, 0.0575, 0.7317, 0.05606, 0.7311, 0.05667, 0.7286, 0.05795, 0.7295, 0.05415, 0.7306, 0.0547, 0.7273, 0.05667, 0.7286, 0.05606, 0.7311, 0.0547, 0.7273, 0.05636, 0.7247, 0.0579, 0.7267, 0.05667, 0.7286, 0.0579, 0.7267, 0.05905, 0.728, 0.05795, 0.7295, 0.05667, 0.7286, 0.9346, 0.05882, 0.9359, 0.05725, 0.9378, 0.05913, 0.9364, 0.0608, 0.9359, 0.05725, 0.9369, 0.05605, 0.9387, 0.05807, 0.9378, 0.05913, 0.02195, 0.7879, 0.02199, 0.7859, 0.02399, 0.7863, 0.02385, 0.7884, 0.02199, 0.7859, 0.02204, 0.7838, 0.02404, 0.7843, 0.02399, 0.7863, 0.05482, 0.7791, 0.05479, 0.7769, 0.05658, 0.7771, 0.05658, 0.7795, 0.9424, 0.06203, 0.9414, 0.06316, 0.9396, 0.06111, 0.9406, 0.06005, 0.9401, 0.06476, 0.9383, 0.06278, 0.9396, 0.06111, 0.9414, 0.06316, 0.9383, 0.06278, 0.9364, 0.0608, 0.9378, 0.05913, 0.9396, 0.06111, 0.9378, 0.05913, 0.9387, 0.05807, 0.9406, 0.06005, 0.9396, 0.06111, 0.8828, 0.00352, 0.8816, 0.00213, 0.883, 0.0007505, 0.8843, 0.002017, 0.02395, 0.85, 0.02253, 0.851, 0.02242, 0.8491, 0.02342, 0.8484, 0.02062, 0.8513, 0.0206, 0.8493, 0.02242, 0.8491, 0.02253, 0.851, 0.0206, 0.8493, 0.0206, 0.847, 0.02242, 0.8475, 0.02242, 0.8491, 0.02062, 0.8451, 0.02253, 0.8457, 0.02242, 0.8475, 0.0206, 0.847, 0.8854, 0.0009512, 0.8843, 0.002017, 0.883, 0.0007505, 0.8838, 0.0, 0.02342, 0.8484, 0.02242, 0.8491, 0.02242, 0.8475, 0.9411, 0.07372, 0.9425, 0.07518, 0.9408, 0.0774, 0.9393, 0.07585, 0.9425, 0.07518, 0.9436, 0.07629, 0.9418, 0.07838, 0.9408, 0.0774, 0.9881, 0.4549, 0.9881, 0.4529, 0.9901, 0.4525, 0.99, 0.4546, 0.9881, 0.4529, 0.9881, 0.4508, 0.9901, 0.4505, 0.9901, 0.4525, 0.9881, 0.4488, 0.99, 0.4484, 0.9901, 0.4505, 0.9881, 0.4508, 0.9384, 0.08264, 0.9373, 0.0816, 0.9391, 0.07953, 0.9401, 0.08051, 0.9359, 0.08011, 0.9376, 0.07798, 0.9391, 0.07953, 0.9373, 0.0816, 0.9376, 0.07798, 0.9393, 0.07585, 0.9408, 0.0774, 0.9391, 0.07953, 0.9408, 0.0774, 0.9418, 0.07838, 0.9401, 0.08051, 0.9391, 0.07953, 0.9445, 0.9284, 0.9458, 0.9268, 0.9471, 0.9282, 0.9459, 0.9298, 0.9458, 0.9268, 0.9469, 0.9256, 0.9479, 0.9274, 0.9471, 0.9282, 0.031, 0.85, 0.03108, 0.8481, 0.03291, 0.8478, 0.03292, 0.8497, 0.03108, 0.8481, 0.03117, 0.8458, 0.03298, 0.8462, 0.03291, 0.8478, 0.03125, 0.8438, 0.03313, 0.8444, 0.03298, 0.8462, 0.03117, 0.8458, 0.947, 0.9309, 0.9459, 0.9298, 0.9471, 0.9282, 0.9479, 0.929, 0.03393, 0.8471, 0.03291, 0.8478, 0.03298, 0.8462, 0.003259, 0.68, 0.001372, 0.6802, 0.001329, 0.6781, 0.00313, 0.6778, 0.001372, 0.6802, 0.0, 0.6803, 0.0003632, 0.6781, 0.001329, 0.6781, 0.02703, 0.8436, 0.02695, 0.8456, 0.02512, 0.8458, 0.02512, 0.8439, 0.02695, 0.8456, 0.02686, 0.8478, 0.02506, 0.8474, 0.02512, 0.8458, 0.02678, 0.8498, 0.0249, 0.8493, 0.02506, 0.8474, 0.02686, 0.8478, 0.00305, 0.6762, 0.00313, 0.6778, 0.001329, 0.6781, 0.001273, 0.6769, 0.02411, 0.8465, 0.02512, 0.8458, 0.02506, 0.8474, 0.008024, 0.8217, 0.007968, 0.8197, 0.009806, 0.8194, 0.009939, 0.8213, 0.007968, 0.8197, 0.007966, 0.8175, 0.009804, 0.8178, 0.009806, 0.8194, 0.008017, 0.8155, 0.009933, 0.8159, 0.009804, 0.8178, 0.007966, 0.8175, 0.009933, 0.8159, 0.01138, 0.817, 0.01082, 0.8186, 0.009804, 0.8178, 0.8896, 0.9963, 0.891, 0.9978, 0.8898, 0.9992, 0.8884, 0.9979, 0.891, 0.9978, 0.8922, 0.9989, 0.8906, 1.0, 0.8898, 0.9992, 0.009806, 0.8194, 0.009804, 0.8178, 0.01082, 0.8186, 0.01094, 0.8819, 0.01278, 0.8804, 0.0136, 0.881, 0.0129, 0.8824, 0.9417, 0.9375, 0.9397, 0.9376, 0.9408, 0.9361, 0.9421, 0.9361, 0.9374, 0.9371, 0.9391, 0.935, 0.9408, 0.9361, 0.9397, 0.9376, 0.9391, 0.935, 0.9409, 0.9329, 0.9419, 0.9347, 0.9408, 0.9361, 0.9426, 0.9307, 0.9432, 0.9332, 0.9419, 0.9347, 0.9409, 0.9329, 0.9432, 0.9332, 0.9434, 0.9355, 0.9421, 0.9361, 0.9419, 0.9347, 0.9421, 0.9361, 0.9408, 0.9361, 0.9419, 0.9347, 0.02725, 0.8382, 0.02533, 0.8396, 0.02443, 0.8385, 0.02545, 0.8367, 0.0004419, 0.6865, 0.001699, 0.6848, 0.002552, 0.6867, 0.001196, 0.6886, 0.003461, 0.6832, 0.004695, 0.685, 0.002552, 0.6867, 0.001699, 0.6848, 0.004695, 0.685, 0.00787, 0.688, 0.004665, 0.6893, 0.002552, 0.6867, 0.01216, 0.6913, 0.008123, 0.6922, 0.004665, 0.6893, 0.00787, 0.688, 0.008123, 0.6922, 0.005262, 0.694, 0.00284, 0.6912, 0.004665, 0.6893, 0.004259, 0.696, 0.002246, 0.6935, 0.00284, 0.6912, 0.005262, 0.694, 0.002246, 0.6935, 0.0006931, 0.6905, 0.001196, 0.6886, 0.00284, 0.6912, 0.001196, 0.6886, 0.002552, 0.6867, 0.004665, 0.6893, 0.00284, 0.6912, 0.5208, 0.06358, 0.5214, 0.06049, 0.5233, 0.06187, 0.5227, 0.06424, 0.5214, 0.06049, 0.5232, 0.05811, 0.5246, 0.06013, 0.5233, 0.06187, 0.5257, 0.05698, 0.5266, 0.05905, 0.5246, 0.06013, 0.5232, 0.05811, 0.5266, 0.05905, 0.5275, 0.06056, 0.5258, 0.0614, 0.5246, 0.06013, 0.9773, 0.8923, 0.9774, 0.8903, 0.9794, 0.8902, 0.9793, 0.8922, 0.9774, 0.8903, 0.9774, 0.8881, 0.9794, 0.8882, 0.9794, 0.8902, 0.9773, 0.8861, 0.9793, 0.8862, 0.9794, 0.8882, 0.9774, 0.8881, 0.5241, 0.06504, 0.5227, 0.06424, 0.5233, 0.06187, 0.5246, 0.06292, 0.5233, 0.06187, 0.5246, 0.06013, 0.5258, 0.0614, 0.5246, 0.06292, 0.5178, 0.6409, 0.5208, 0.641, 0.5205, 0.6433, 0.5179, 0.643, 0.5208, 0.641, 0.5236, 0.6418, 0.5227, 0.6443, 0.5205, 0.6433, 0.5255, 0.6428, 0.5249, 0.6459, 0.5227, 0.6443, 0.5236, 0.6418, 0.5249, 0.6459, 0.5231, 0.6483, 0.5214, 0.6461, 0.5227, 0.6443, 0.5205, 0.6494, 0.5193, 0.6474, 0.5214, 0.6461, 0.5231, 0.6483, 0.5193, 0.6474, 0.5183, 0.6443, 0.5202, 0.6436, 0.5214, 0.6461, 0.5178, 0.6409, 0.5196, 0.6408, 0.5202, 0.6436, 0.5183, 0.6443, 0.5196, 0.6408, 0.521, 0.6406, 0.521, 0.643, 0.5202, 0.6436, 0.04908, 0.7879, 0.04901, 0.7859, 0.0511, 0.7856, 0.05096, 0.7874, 0.04901, 0.7859, 0.04898, 0.7837, 0.05108, 0.784, 0.0511, 0.7856, 0.04902, 0.7817, 0.05091, 0.7822, 0.05108, 0.784, 0.04898, 0.7837, 0.518, 0.6446, 0.5179, 0.643, 0.5205, 0.6433, 0.5201, 0.6443, 0.5205, 0.6433, 0.5227, 0.6443, 0.5214, 0.6461, 0.5202, 0.6436, 0.521, 0.643, 0.5201, 0.6443, 0.5593, 0.05422, 0.5612, 0.05406, 0.5612, 0.05615, 0.5594, 0.05639, 0.5612, 0.05406, 0.5626, 0.05395, 0.5622, 0.05607, 0.5612, 0.05615, 0.976, 0.9239, 0.9759, 0.9219, 0.9778, 0.9216, 0.9779, 0.9235, 0.9759, 0.9219, 0.976, 0.9197, 0.9778, 0.92, 0.9778, 0.9216, 0.976, 0.9177, 0.9779, 0.9181, 0.9778, 0.92, 0.976, 0.9197, 0.5595, 0.05799, 0.5594, 0.05639, 0.5612, 0.05615, 0.5613, 0.05727, 0.9788, 0.9208, 0.9778, 0.9216, 0.9778, 0.92, 0.0448, 0.7818, 0.04477, 0.7838, 0.04289, 0.7841, 0.04296, 0.7823, 0.04477, 0.7838, 0.04479, 0.786, 0.04291, 0.7857, 0.04289, 0.7841, 0.04486, 0.788, 0.04302, 0.7875, 0.04291, 0.7857, 0.04479, 0.786, 0.5636, 0.5254, 0.5645, 0.5264, 0.5633, 0.528, 0.5626, 0.5272, 0.5659, 0.5279, 0.5646, 0.5295, 0.5633, 0.528, 0.5645, 0.5264, 0.5646, 0.5295, 0.5638, 0.5306, 0.5627, 0.5288, 0.5633, 0.528, 0.04289, 0.7841, 0.04291, 0.7857, 0.04193, 0.7849, 0.4727, 0.01648, 0.4729, 0.01938, 0.4709, 0.01954, 0.4708, 0.01663, 0.4729, 0.01938, 0.4731, 0.02228, 0.4711, 0.02244, 0.4709, 0.01954, 0.4732, 0.02518, 0.4714, 0.02534, 0.4711, 0.02244, 0.4731, 0.02228, 0.4714, 0.02534, 0.47, 0.02545, 0.4698, 0.02255, 0.4711, 0.02244, 0.9826, 0.8959, 0.9825, 0.898, 0.9805, 0.8984, 0.9807, 0.8963, 0.9825, 0.898, 0.9825, 0.9, 0.9805, 0.9005, 0.9805, 0.8984, 0.9825, 0.9021, 0.9806, 0.9025, 0.9805, 0.9005, 0.9825, 0.9, 0.4695, 0.01674, 0.4708, 0.01663, 0.4709, 0.01954, 0.4697, 0.01964, 0.4709, 0.01954, 0.4711, 0.02244, 0.4698, 0.02255, 0.4697, 0.01964, 0.9772, 0.9494, 0.976, 0.9239, 0.9779, 0.9235, 0.9791, 0.9489, 0.5603, 0.01802, 0.5626, 0.05395, 0.5612, 0.05406, 0.5589, 0.01813, 0.5589, 0.01813, 0.5612, 0.05406, 0.5593, 0.05422, 0.557, 0.01829, 0.557, 0.01829, 0.4922, 0.02362, 0.4893, 0.0204, 0.5569, 0.01538, 0.5569, 0.01538, 0.4893, 0.0204, 0.4872, 0.01737, 0.5567, 0.01248, 0.5567, 0.01248, 0.4872, 0.01737, 0.4863, 0.01536, 0.5565, 0.009581, 0.01564, 0.679, 0.003259, 0.68, 0.00313, 0.6778, 0.0143, 0.6769, 0.0143, 0.6769, 0.00313, 0.6778, 0.00305, 0.6762, 0.01284, 0.6754, 0.02458, 0.8572, 0.0249, 0.8493, 0.02678, 0.8498, 0.0265, 0.8568, 0.9445, 0.9284, 0.9354, 0.9187, 0.9376, 0.918, 0.9458, 0.9268, 0.9458, 0.9268, 0.9376, 0.918, 0.9397, 0.918, 0.9469, 0.9256, 0.9914, 0.8863, 0.9914, 0.8783, 0.9933, 0.8797, 0.9933, 0.8867, 0.9773, 0.8861, 0.956, 0.4489, 0.9579, 0.4499, 0.9793, 0.8862, 0.5241, 0.06504, 0.5626, 0.6801, 0.5611, 0.678, 0.5227, 0.06424, 0.5227, 0.06424, 0.5611, 0.678, 0.5591, 0.6762, 0.5208, 0.06358, 0.956, 0.4427, 0.9771, 0.03785, 0.979, 0.03764, 0.958, 0.4418, 0.558, 0.6862, 0.06076, 0.7271, 0.0597, 0.7256, 0.5559, 0.6848, 0.5559, 0.6848, 0.0597, 0.7256, 0.05874, 0.7236, 0.5541, 0.6828, 0.004259, 0.696, 0.009316, 0.7769, 0.00739, 0.7764, 0.002246, 0.6935, 0.002246, 0.6935, 0.00739, 0.7764, 0.005922, 0.775, 0.0006931, 0.6905, 0.02545, 0.8367, 0.02785, 0.7769, 0.02971, 0.7781, 0.02725, 0.8382, 0.9933, 0.8735, 0.9975, 0.8734, 0.9975, 0.8754, 0.9933, 0.8756, 0.9933, 0.8756, 0.9975, 0.8754, 0.9975, 0.8775, 0.9933, 0.8776, 0.9933, 0.8776, 0.9975, 0.8775, 0.9975, 0.8795, 0.9933, 0.8797, 0.9771, 0.03785, 0.9691, 0.03783, 0.9691, 0.03588, 0.9772, 0.03588, 0.9772, 0.03588, 0.9691, 0.03588, 0.9691, 0.03362, 0.9772, 0.03365, 0.9772, 0.03365, 0.9691, 0.03362, 0.9691, 0.03166, 0.9771, 0.03168, 0.01094, 0.8819, 0.008024, 0.8217, 0.009939, 0.8213, 0.01278, 0.8804, 0.9417, 0.9375, 0.8922, 0.9989, 0.891, 0.9978, 0.9397, 0.9376, 0.9397, 0.9376, 0.891, 0.9978, 0.8896, 0.9963, 0.9374, 0.9371, 0.9679, 0.0, 0.9797, 2.413e-05, 0.9791, 0.001978, 0.9678, 0.001955, 0.9678, 0.001955, 0.9791, 0.001978, 0.9777, 0.004234, 0.9678, 0.004214, 0.9678, 0.004214, 0.9777, 0.004234, 0.9759, 0.006187, 0.9678, 0.006171, 0.01638, 0.6909, 0.01216, 0.6913, 0.00787, 0.688, 0.0162, 0.688, 0.0162, 0.688, 0.00787, 0.688, 0.004695, 0.685, 0.01602, 0.6851, 0.01602, 0.6851, 0.004695, 0.685, 0.003461, 0.6832, 0.01584, 0.6822, 0.008017, 0.8155, 0.008482, 0.8054, 0.0104, 0.8058, 0.009933, 0.8159, 0.8875, 0.9991, 0.8784, 0.9894, 0.8793, 0.9882, 0.8884, 0.9979, 0.8884, 0.9979, 0.8793, 0.9882, 0.8805, 0.9866, 0.8896, 0.9963, 0.976, 0.9239, 0.968, 0.9239, 0.9679, 0.9219, 0.9759, 0.9219, 0.9759, 0.9219, 0.9679, 0.9219, 0.9679, 0.9197, 0.976, 0.9197, 0.976, 0.9197, 0.9679, 0.9197, 0.968, 0.9177, 0.976, 0.9177, 0.9359, 0.08011, 0.9259, 0.06947, 0.9295, 0.06932, 0.9376, 0.07798, 0.9376, 0.07798, 0.9295, 0.06932, 0.9331, 0.06917, 0.9393, 0.07585, 0.9393, 0.07585, 0.9331, 0.06917, 0.9367, 0.06902, 0.9411, 0.07372, 0.9693, 0.8861, 0.9773, 0.8861, 0.9774, 0.8881, 0.9694, 0.888, 0.9694, 0.888, 0.9774, 0.8881, 0.9774, 0.8903, 0.9694, 0.8903, 0.9694, 0.8903, 0.9774, 0.8903, 0.9773, 0.8923, 0.9693, 0.8923, 0.02062, 0.8451, 0.02195, 0.7879, 0.02385, 0.7884, 0.02253, 0.8457, 0.8854, 0.0009512, 0.9369, 0.05605, 0.9359, 0.05725, 0.8843, 0.002017, 0.8843, 0.002017, 0.9359, 0.05725, 0.9346, 0.05882, 0.8828, 0.00352, 0.4727, 0.01648, 0.4787, 0.01599, 0.4789, 0.01889, 0.4729, 0.01938, 0.4729, 0.01938, 0.4789, 0.01889, 0.4791, 0.02179, 0.4731, 0.02228, 0.4731, 0.02228, 0.4791, 0.02179, 0.4792, 0.02469, 0.4732, 0.02518, 0.5561, 0.003773, 0.4859, 0.009552, 0.4858, 0.007379, 0.556, 0.001599, 0.556, 0.001599, 0.4858, 0.007379, 0.4857, 0.005844, 0.5559, 0.0, 0.05113, 0.834, 0.05117, 0.7769, 0.05303, 0.7773, 0.05303, 0.8344, 0.5118, 0.6414, 0.5178, 0.6409, 0.5179, 0.643, 0.5119, 0.6436, 0.5119, 0.6436, 0.5179, 0.643, 0.518, 0.6446, 0.512, 0.6452, 0.05113, 0.7773, 0.05091, 0.7822, 0.04902, 0.7817, 0.04921, 0.7769, 0.9771, 0.03168, 0.9759, 0.006187, 0.9777, 0.004234, 0.979, 0.0317, 0.0575, 0.7317, 0.05998, 0.7705, 0.05867, 0.7722, 0.05606, 0.7311, 0.05606, 0.7311, 0.05867, 0.7722, 0.0568, 0.773, 0.05415, 0.7306, 0.9445, 0.06946, 0.9401, 0.06476, 0.9414, 0.06316, 0.9458, 0.06786, 0.9458, 0.06786, 0.9414, 0.06316, 0.9424, 0.06203, 0.9469, 0.06669, 0.02411, 0.7773, 0.02396, 0.7822, 0.02209, 0.7818, 0.0222, 0.7769, 0.5659, 0.5279, 0.5703, 0.5326, 0.569, 0.5342, 0.5646, 0.5295, 0.5646, 0.5295, 0.569, 0.5342, 0.5682, 0.5353, 0.5638, 0.5306, 0.9891, 0.0008093, 0.9887, 0.005625, 0.9868, 0.005103, 0.9872, 0.0002433, 0.9824, 0.9124, 0.9824, 0.9172, 0.9805, 0.9168, 0.9806, 0.9119, 0.4721, 0.006898, 0.4781, 0.006404, 0.4782, 0.00804, 0.4722, 0.008497, 0.4722, 0.008497, 0.4782, 0.00804, 0.4783, 0.01018, 0.4723, 0.01067, 0.9867, 0.9021, 0.9825, 0.9021, 0.9825, 0.9, 0.9868, 0.9001, 0.9868, 0.9001, 0.9825, 0.9, 0.9825, 0.898, 0.9868, 0.898, 0.9868, 0.898, 0.9825, 0.898, 0.9826, 0.8959, 0.9868, 0.8959, 0.9692, 0.9494, 0.9772, 0.9494, 0.9773, 0.9515, 0.9698, 0.9508, 0.9698, 0.9508, 0.9773, 0.9515, 0.9774, 0.9535, 0.9713, 0.953, 0.9713, 0.953, 0.9774, 0.9535, 0.9775, 0.9556, 0.9733, 0.9556, 0.9867, 0.9124, 0.9824, 0.9124, 0.9825, 0.9104, 0.9867, 0.9104, 0.9867, 0.9104, 0.9825, 0.9104, 0.9825, 0.9081, 0.9867, 0.9082, 0.9867, 0.9082, 0.9825, 0.9081, 0.9825, 0.9062, 0.9867, 0.9062, 0.9881, 0.4488, 0.9865, 0.01127, 0.9885, 0.01096, 0.99, 0.4484, 0.9384, 0.08264, 0.5728, 0.5352, 0.5717, 0.5341, 0.9373, 0.0816, 0.9373, 0.0816, 0.5717, 0.5341, 0.5703, 0.5326, 0.9359, 0.08011, 0.04908, 0.7879, 0.04486, 0.788, 0.04479, 0.786, 0.04901, 0.7859, 0.04901, 0.7859, 0.04479, 0.786, 0.04477, 0.7838, 0.04898, 0.7837, 0.04898, 0.7837, 0.04477, 0.7838, 0.0448, 0.7818, 0.04902, 0.7817, 0.02062, 0.8513, 0.0164, 0.8513, 0.01637, 0.8494, 0.0206, 0.8493, 0.0206, 0.8493, 0.01637, 0.8494, 0.01637, 0.8471, 0.0206, 0.847, 0.0206, 0.847, 0.01637, 0.8471, 0.0164, 0.8451, 0.02062, 0.8451, 0.5176, 0.6377, 0.01564, 0.679, 0.01672, 0.6767, 0.5174, 0.6355, 0.5174, 0.6355, 0.01672, 0.6767, 0.01802, 0.6751, 0.5174, 0.6339, 0.9981, 0.4062, 0.9981, 0.0, 1.0, 0.001439, 1.0, 0.4066, 0.9924, 0.4675, 0.9933, 0.8735, 0.9913, 0.8741, 0.9905, 0.4672, 0.5702, 0.5227, 0.9359, 0.9139, 0.9359, 0.9161, 0.5691, 0.5239, 0.5691, 0.5239, 0.9359, 0.9161, 0.9354, 0.9187, 0.5678, 0.5255, 0.5178, 0.6409, 0.5176, 0.6377, 0.5195, 0.6375, 0.5196, 0.6408, 0.5196, 0.6408, 0.5195, 0.6375, 0.5209, 0.6374, 0.521, 0.6406, 0.05096, 0.7874, 0.05113, 0.7898, 0.04922, 0.7902, 0.04908, 0.7879, 0.5678, 0.5255, 0.5659, 0.5279, 0.5645, 0.5264, 0.5664, 0.524, 0.5664, 0.524, 0.5645, 0.5264, 0.5636, 0.5254, 0.5655, 0.5229, 0.9903, 0.4618, 0.9902, 0.4596, 0.9921, 0.4591, 0.9922, 0.4614, 0.9335, 0.921, 0.9426, 0.9307, 0.9409, 0.9329, 0.9318, 0.9232, 0.9318, 0.9232, 0.9409, 0.9329, 0.9391, 0.935, 0.9301, 0.9253, 0.9301, 0.9253, 0.9391, 0.935, 0.9374, 0.9371, 0.9283, 0.9274, 0.9826, 0.004859, 0.9868, 0.005103, 0.9867, 0.00705, 0.9825, 0.006806, 0.9825, 0.006806, 0.9867, 0.00705, 0.9866, 0.009312, 0.9824, 0.009069, 0.9824, 0.009069, 0.9866, 0.009312, 0.9865, 0.01127, 0.9823, 0.01102, 0.4732, 0.02518, 0.5118, 0.6414, 0.5099, 0.6416, 0.4714, 0.02534, 0.4714, 0.02534, 0.5099, 0.6416, 0.5085, 0.6417, 0.47, 0.02545, 0.9807, 0.8963, 0.9834, 0.4595, 0.9853, 0.4591, 0.9826, 0.8959, 0.9966, 0.4674, 0.9924, 0.4675, 0.9924, 0.4656, 0.9966, 0.4654, 0.9966, 0.4654, 0.9924, 0.4656, 0.9923, 0.4633, 0.9965, 0.4632, 0.9965, 0.4632, 0.9923, 0.4633, 0.9922, 0.4614, 0.9964, 0.4612, 0.4872, 0.03022, 0.5255, 0.6428, 0.5236, 0.6418, 0.484, 0.02741, 0.484, 0.02741, 0.5236, 0.6418, 0.5208, 0.641, 0.4811, 0.0254, 0.4811, 0.0254, 0.5208, 0.641, 0.5178, 0.6409, 0.4792, 0.02469, 0.5205, 0.6494, 0.01638, 0.6909, 0.0162, 0.688, 0.5193, 0.6474, 0.5193, 0.6474, 0.0162, 0.688, 0.01602, 0.6851, 0.5183, 0.6443, 0.5183, 0.6443, 0.01602, 0.6851, 0.01584, 0.6822, 0.5178, 0.6409, 0.976, 0.9177, 0.9773, 0.8923, 0.9793, 0.8922, 0.9779, 0.9181, 0.5595, 0.05799, 0.5275, 0.06056, 0.5266, 0.05905, 0.5594, 0.05639, 0.5594, 0.05639, 0.5266, 0.05905, 0.5257, 0.05698, 0.5593, 0.05422, 0.9825, 0.9021, 0.9825, 0.9062, 0.9806, 0.9066, 0.9806, 0.9025, 0.4695, 0.01674, 0.4691, 0.01094, 0.4704, 0.01083, 0.4708, 0.01663, 0.4708, 0.01663, 0.4704, 0.01083, 0.4723, 0.01067, 0.4727, 0.01648, 0.02195, 0.7879, 0.01772, 0.7879, 0.01777, 0.7859, 0.02199, 0.7859, 0.02199, 0.7859, 0.01777, 0.7859, 0.01782, 0.7838, 0.02204, 0.7838, 0.02204, 0.7838, 0.01782, 0.7838, 0.01786, 0.7818, 0.02209, 0.7818, 0.948, 0.4427, 0.956, 0.4427, 0.9559, 0.4447, 0.9479, 0.4447, 0.9479, 0.4447, 0.9559, 0.4447, 0.9559, 0.4469, 0.9479, 0.4469, 0.9479, 0.4469, 0.9559, 0.4469, 0.956, 0.4489, 0.948, 0.4489, 0.4859, 0.009552, 0.4863, 0.01536, 0.4837, 0.01557, 0.4834, 0.009761, 0.4834, 0.009761, 0.4837, 0.01557, 0.4812, 0.01578, 0.4809, 0.009969, 0.4809, 0.009969, 0.4812, 0.01578, 0.4787, 0.01599, 0.4783, 0.01018, 0.9411, 0.07372, 0.9445, 0.06946, 0.9459, 0.07094, 0.9425, 0.07518, 0.9425, 0.07518, 0.9459, 0.07094, 0.947, 0.07203, 0.9436, 0.07629, 0.99, 0.4546, 0.99, 0.4588, 0.9881, 0.4591, 0.9881, 0.4549, 0.9778, 0.9597, 0.9775, 0.9556, 0.9795, 0.9552, 0.9797, 0.9593, 0.5594, 0.0035, 0.5598, 0.009309, 0.5584, 0.009427, 0.558, 0.003616, 0.558, 0.003616, 0.5584, 0.009427, 0.5565, 0.009581, 0.5561, 0.003773, 0.8828, 0.00352, 0.8717, 0.0115, 0.8729, 0.01006, 0.8816, 0.00213, 0.02395, 0.85, 0.02411, 0.8602, 0.02267, 0.8579, 0.02253, 0.851, 0.02253, 0.851, 0.02267, 0.8579, 0.02071, 0.8554, 0.02062, 0.8513, 0.9259, 0.06947, 0.9346, 0.05882, 0.9364, 0.0608, 0.9295, 0.06932, 0.9295, 0.06932, 0.9364, 0.0608, 0.9383, 0.06278, 0.9331, 0.06917, 0.9331, 0.06917, 0.9383, 0.06278, 0.9401, 0.06476, 0.9367, 0.06902, 0.031, 0.85, 0.02678, 0.8498, 0.02686, 0.8478, 0.03108, 0.8481, 0.03108, 0.8481, 0.02686, 0.8478, 0.02695, 0.8456, 0.03117, 0.8458, 0.03117, 0.8458, 0.02695, 0.8456, 0.02703, 0.8436, 0.03125, 0.8438, 0.5208, 0.06358, 0.4872, 0.03022, 0.4878, 0.02713, 0.5214, 0.06049, 0.5214, 0.06049, 0.4878, 0.02713, 0.4896, 0.02475, 0.5232, 0.05811, 0.5232, 0.05811, 0.4896, 0.02475, 0.4922, 0.02362, 0.5257, 0.05698, 0.5541, 0.6828, 0.5205, 0.6494, 0.5231, 0.6483, 0.5567, 0.6817, 0.5567, 0.6817, 0.5231, 0.6483, 0.5249, 0.6459, 0.5585, 0.6793, 0.5585, 0.6793, 0.5249, 0.6459, 0.5255, 0.6428, 0.5591, 0.6762, 0.01216, 0.6913, 0.05874, 0.7236, 0.05636, 0.7247, 0.008123, 0.6922, 0.008123, 0.6922, 0.05636, 0.7247, 0.0547, 0.7273, 0.005262, 0.694, 0.005262, 0.694, 0.0547, 0.7273, 0.05415, 0.7306, 0.004259, 0.696, 0.0, 0.8155, 0.008017, 0.8155, 0.007966, 0.8175, 0.0004575, 0.8175, 0.0004575, 0.8175, 0.007966, 0.8175, 0.007968, 0.8197, 0.00185, 0.8197, 0.00185, 0.8197, 0.007968, 0.8197, 0.008024, 0.8217, 0.003804, 0.8217, 0.9426, 0.9307, 0.9445, 0.9284, 0.9459, 0.9298, 0.9432, 0.9332, 0.9432, 0.9332, 0.9459, 0.9298, 0.947, 0.9309, 0.9434, 0.9355, 0.0129, 0.8824, 0.01312, 0.8868, 0.0112, 0.8873, 0.01094, 0.8819, 0.003259, 0.68, 0.003461, 0.6832, 0.001699, 0.6848, 0.001372, 0.6802, 0.001372, 0.6802, 0.001699, 0.6848, 0.0004419, 0.6865, 0.0, 0.6803, 0.02512, 0.8439, 0.02533, 0.8396, 0.02725, 0.8382, 0.02703, 0.8436, 0.5565, 0.009581, 0.4863, 0.01536, 0.4859, 0.009552, 0.5561, 0.003773])
me_grid_000.use_remesh_preserve_volume = False
me_grid_000.use_remesh_preserve_attributes = False
me_grid_000.use_mirror_vertex_groups = False
me_grid_000.update()
me_grid_007 = bpy.data.meshes.new('Grid.007')
me_grid_007.from_pydata([(3.093, -10.75, -0.5), (5.145, -10.75, -0.5), (4.119, -9.727, -0.5), (5.145, -9.727, -0.5), (-10.24, 3.606, -0.5), (3.093, 3.606, -0.5), (-9.214, 4.632, -0.5), (4.119, 4.632, -0.5), (-10.24, 5.658, -0.5), (-9.214, 5.658, -0.5), (3.093, -10.75, 0.5), (5.145, -10.75, 0.5), (4.119, -9.727, 0.5), (5.145, -9.727, 0.5), (-10.24, 3.606, 0.5), (3.093, 3.606, 0.5), (-9.214, 4.632, 0.5), (4.119, 4.632, 0.5), (-10.24, 5.658, 0.5), (-9.214, 5.658, 0.5)], [], [(1, 3, 13, 11), (0, 1, 11, 10), (2, 7, 17, 12), (9, 8, 18, 19), (6, 9, 19, 16), (0, 10, 15, 5), (4, 5, 15, 14), (6, 16, 17, 7), (8, 4, 14, 18), (12, 13, 3, 2)])
_uv = me_grid_007.uv_layers.new(name='UVMap')
_uv.uv.foreach_set('vector', [0.8333, 0.2857, 0.8333, 0.3571, 0.6667, 0.3571, 0.6667, 0.2857, 0.6667, 0.2857, 0.6667, 0.1429, 0.8333, 0.1429, 0.8333, 0.2857, 0.1667, 0.0, 0.1667, 1.0, 7.401e-07, 1.0, 0.0, 0.0, 0.8333, 0.07143, 0.8333, 0.0, 1.0, 0.0, 1.0, 0.07143, 1.0, 0.07143, 1.0, 0.1429, 0.8333, 0.1429, 0.8333, 0.07143, 0.3333, 1.0, 0.1667, 1.0, 0.1667, 0.0, 0.3333, 0.0, 0.3333, 0.9286, 0.3333, 0.0, 0.5, 0.0, 0.5, 0.9286, 0.6667, 0.9286, 0.5, 0.9286, 0.5, 0.0, 0.6667, 0.0, 0.8333, 0.0, 0.8333, 0.1429, 0.6667, 0.1429, 0.6667, 0.0, 1.0, 0.2857, 1.0, 0.3571, 0.8333, 0.3571, 0.8333, 0.2857])
me_grid_007.use_remesh_preserve_volume = False
me_grid_007.use_remesh_preserve_attributes = False
me_grid_007.use_mirror_vertex_groups = False
me_grid_007.update()

# ---- objects
ob_bar = bpy.data.objects.new('Bar', None)
ob_bar_000 = bpy.data.objects.new('Bar.000', me_grid_000)
ob_bar_001 = bpy.data.objects.new('Bar.001', me_grid_007)

# ---- transforms, parenting, visibility, modifiers, constraints
ob_bar.location = (0.0, 0.0, 0.0)
ob_bar.empty_image_offset = (0.0, 0.0)
ob_bar.lineart.crease_threshold = 0.0
ob_bar_000.parent = ob_bar
ob_bar_000.location = (0.0, 0.0, 0.0)
ob_bar_000.lineart.crease_threshold = 0.0
ob_bar_001.parent = ob_bar
ob_bar_001.location = (0.0, 0.0, 0.0)
ob_bar_001.lineart.crease_threshold = 0.0

# ---- collection membership
col_collection_1.objects.link(ob_bar)
col_collection_11.objects.link(ob_bar_000)
col_collection_11.objects.link(ob_bar_001)

# ---- scene / render settings (as saved in the file)
scene.frame_start = 1; scene.frame_end = 250; scene.frame_set(1)
scene.render.engine = 'CYCLES'
scene.render.resolution_percentage = 50
scene.render.dither_intensity = 0.0
scene.cycles.use_denoising = False
scene.cycles.samples = 128
scene.cycles.sampling_pattern = 'TABULATED_SOBOL'
scene.cycles.use_adaptive_sampling = False
scene.cycles.use_light_tree = False
scene.cycles.blur_glossy = 0.0
scene.cycles.max_bounces = 1
scene.cycles.transparent_max_bounces = 4
scene.cycles.sample_clamp_indirect = 0.0
scene.view_settings.view_transform = 'Standard'
bpy.context.view_layer.update()

# ---- added for rendering (the .blend has no active camera and no usable light): camera, sun
cam_auto = bpy.data.cameras.new('AutoCamera')
cam_auto.lens = 50.0
cam_auto.sensor_width = 36.0
cam_auto.clip_end = 1000.0
ob_auto_camera = bpy.data.objects.new('AutoCamera', cam_auto)
scene.collection.objects.link(ob_auto_camera)
ob_auto_camera.location = (18.5808, -28.3242, 17.2288)
ob_auto_camera.rotation_euler = (1.09748, -7.21219e-08, 0.694738)
scene.camera = ob_auto_camera
light_auto_sun = bpy.data.lights.new('AutoSun', 'SUN')
light_auto_sun.energy = 3.0
light_auto_sun.angle = 0.0523599
ob_auto_sun = bpy.data.objects.new('AutoSun', light_auto_sun)
scene.collection.objects.link(ob_auto_sun)
ob_auto_sun.rotation_euler = (0.872665, 0.174533, 0.523599)
bpy.context.view_layer.update()
